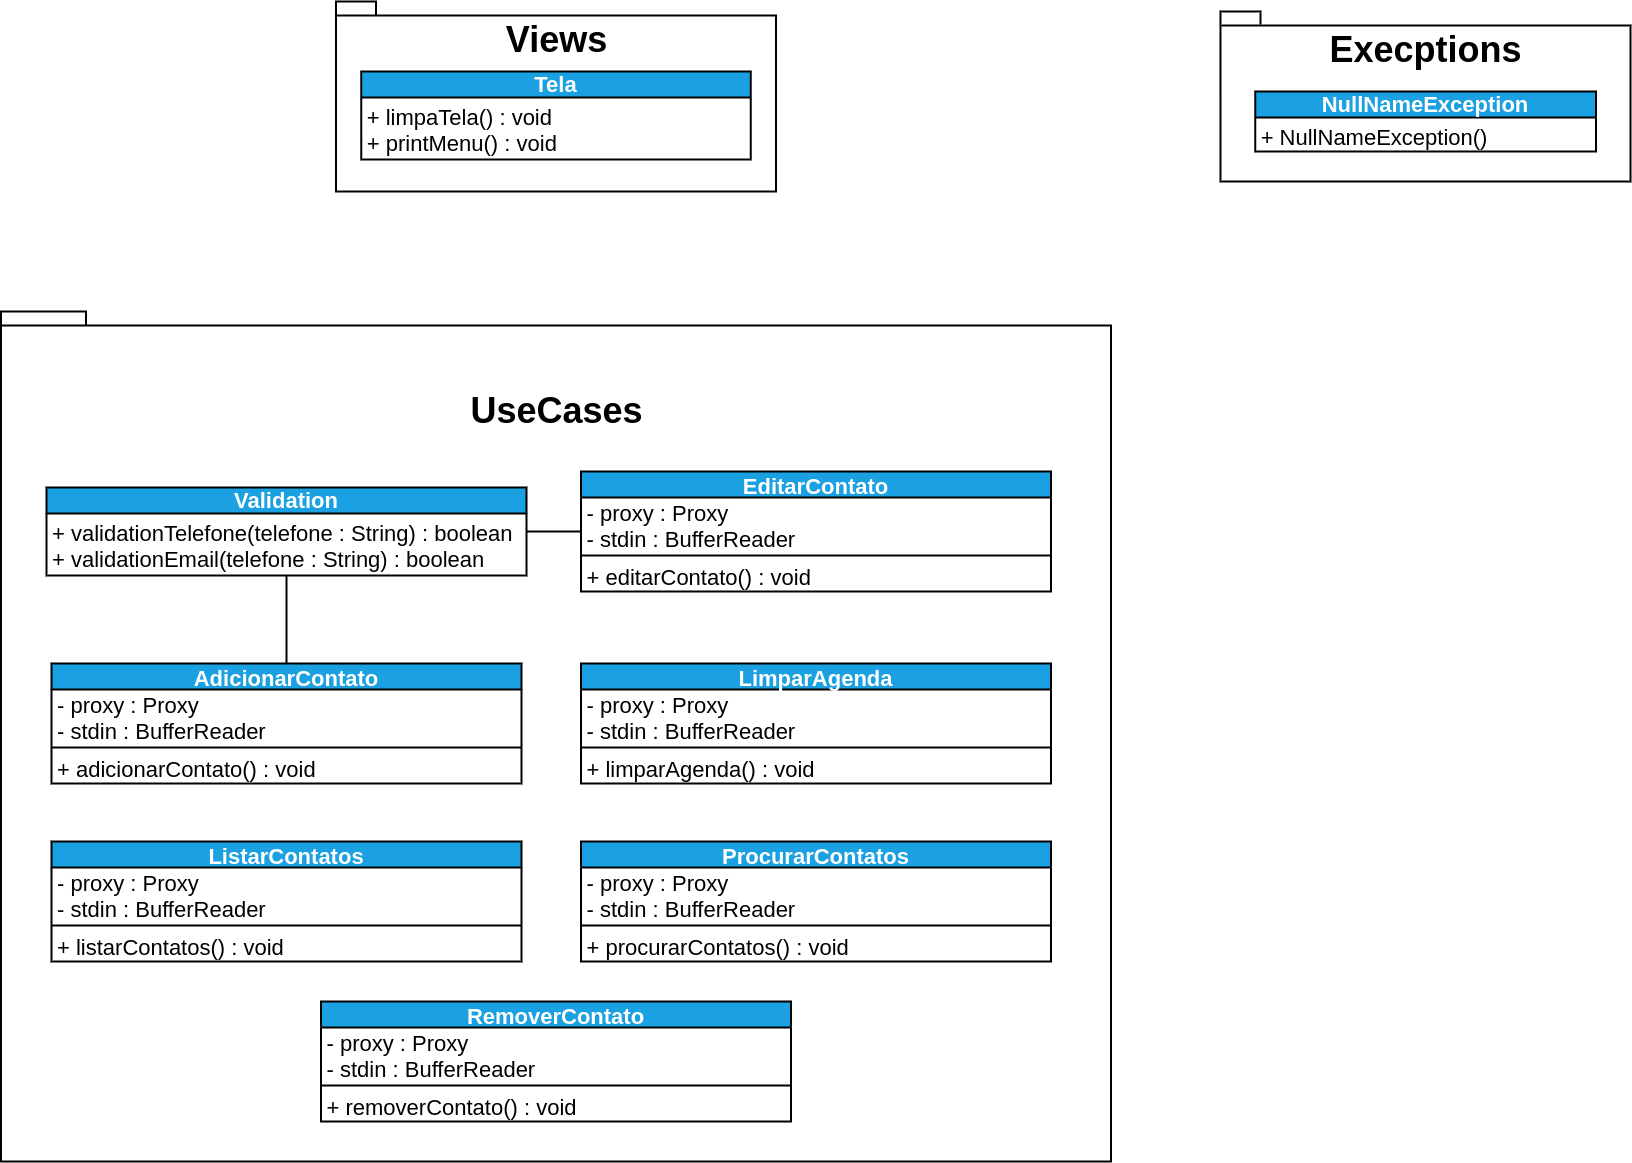

The diagram above was exported from draw.io. Its source (the exported page's mxGraphModel, read from the mxfile embedded in the PNG):
<mxGraphModel dx="2707" dy="341" grid="1" gridSize="10" guides="1" tooltips="1" connect="1" arrows="1" fold="1" page="1" pageScale="1" pageWidth="827" pageHeight="1169" math="0" shadow="0">
  <root>
    <mxCell id="0" />
    <mxCell id="1" parent="0" />
    <mxCell id="2" value="&lt;p style=&quot;line-height: 2.6 ; font-size: 36px&quot;&gt;UseCases&lt;/p&gt;" style="shape=folder;fontStyle=1;spacingTop=10;tabWidth=40;tabHeight=14;tabPosition=left;html=1;fontSize=22;strokeColor=default;strokeWidth=2;verticalAlign=top;" vertex="1" parent="1">
      <mxGeometry x="-189.5" y="1560" width="1110" height="850" as="geometry" />
    </mxCell>
    <mxCell id="3" value="&lt;font style=&quot;font-size: 36px&quot;&gt;Views&lt;/font&gt;" style="shape=folder;fontStyle=1;spacingTop=10;tabWidth=40;tabHeight=14;tabPosition=left;html=1;fontSize=22;strokeColor=default;strokeWidth=2;verticalAlign=top;" vertex="1" parent="1">
      <mxGeometry x="145.5" y="1250" width="440" height="190" as="geometry" />
    </mxCell>
    <mxCell id="4" value="Tela" style="swimlane;fontStyle=1;align=center;verticalAlign=bottom;childLayout=stackLayout;horizontal=1;startSize=26;horizontalStack=0;resizeParent=1;resizeParentMax=0;resizeLast=0;collapsible=1;marginBottom=0;fontSize=22;strokeColor=#000000;strokeWidth=2;fillColor=#1ba1e2;fontColor=#ffffff;" vertex="1" parent="1">
      <mxGeometry x="170.75" y="1320" width="389.5" height="88" as="geometry" />
    </mxCell>
    <mxCell id="5" value="+ limpaTela() : void&#10;+ printMenu() : void" style="text;strokeColor=none;fillColor=none;align=left;verticalAlign=top;spacingLeft=4;spacingRight=4;overflow=hidden;rotatable=0;points=[[0,0.5],[1,0.5]];portConstraint=eastwest;fontSize=22;strokeWidth=2;" vertex="1" parent="4">
      <mxGeometry y="26" width="389.5" height="62" as="geometry" />
    </mxCell>
    <mxCell id="6" value="Validation" style="swimlane;fontStyle=1;align=center;verticalAlign=bottom;childLayout=stackLayout;horizontal=1;startSize=26;horizontalStack=0;resizeParent=1;resizeParentMax=0;resizeLast=0;collapsible=1;marginBottom=0;fontSize=22;strokeColor=#000000;strokeWidth=2;fillColor=#1ba1e2;fontColor=#ffffff;" vertex="1" parent="1">
      <mxGeometry x="-144" y="1736" width="480" height="88" as="geometry" />
    </mxCell>
    <mxCell id="7" value="+ validationTelefone(telefone : String) : boolean&#10;+ validationEmail(telefone : String) : boolean" style="text;strokeColor=none;fillColor=none;align=left;verticalAlign=top;spacingLeft=4;spacingRight=4;overflow=hidden;rotatable=0;points=[[0,0.5],[1,0.5]];portConstraint=eastwest;fontSize=22;strokeWidth=2;" vertex="1" parent="6">
      <mxGeometry y="26" width="480" height="62" as="geometry" />
    </mxCell>
    <mxCell id="8" style="edgeStyle=none;html=1;exitX=0.5;exitY=0;exitDx=0;exitDy=0;entryX=0.5;entryY=1;entryDx=0;entryDy=0;fontSize=22;endArrow=none;endFill=0;strokeWidth=2;" edge="1" parent="1" source="9" target="6">
      <mxGeometry relative="1" as="geometry" />
    </mxCell>
    <mxCell id="9" value="AdicionarContato" style="swimlane;fontStyle=1;align=center;verticalAlign=middle;childLayout=stackLayout;horizontal=1;startSize=26;horizontalStack=0;resizeParent=1;resizeParentMax=0;resizeLast=0;collapsible=1;marginBottom=0;fontSize=22;strokeColor=#000000;strokeWidth=2;fillColor=#1ba1e2;fontColor=#ffffff;" vertex="1" parent="1">
      <mxGeometry x="-139" y="1912" width="470" height="120" as="geometry" />
    </mxCell>
    <mxCell id="10" value="- proxy : Proxy&#10;- stdin : BufferReader" style="text;strokeColor=none;fillColor=none;align=left;verticalAlign=middle;spacingLeft=4;spacingRight=4;overflow=hidden;rotatable=0;points=[[0,0.5],[1,0.5]];portConstraint=eastwest;fontSize=22;" vertex="1" parent="9">
      <mxGeometry y="26" width="470" height="54" as="geometry" />
    </mxCell>
    <mxCell id="11" value="" style="line;strokeWidth=2;fillColor=none;align=left;verticalAlign=middle;spacingTop=-1;spacingLeft=3;spacingRight=3;rotatable=0;labelPosition=right;points=[];portConstraint=eastwest;fontSize=22;" vertex="1" parent="9">
      <mxGeometry y="80" width="470" height="8" as="geometry" />
    </mxCell>
    <mxCell id="12" value="+ adicionarContato() : void" style="text;strokeColor=none;fillColor=none;align=left;verticalAlign=middle;spacingLeft=4;spacingRight=4;overflow=hidden;rotatable=0;points=[[0,0.5],[1,0.5]];portConstraint=eastwest;fontSize=22;" vertex="1" parent="9">
      <mxGeometry y="88" width="470" height="32" as="geometry" />
    </mxCell>
    <mxCell id="13" style="edgeStyle=none;html=1;exitX=0;exitY=0.5;exitDx=0;exitDy=0;entryX=1;entryY=0.5;entryDx=0;entryDy=0;fontSize=22;endArrow=none;endFill=0;strokeWidth=2;" edge="1" parent="1" source="14" target="6">
      <mxGeometry relative="1" as="geometry" />
    </mxCell>
    <mxCell id="14" value="EditarContato" style="swimlane;fontStyle=1;align=center;verticalAlign=middle;childLayout=stackLayout;horizontal=1;startSize=26;horizontalStack=0;resizeParent=1;resizeParentMax=0;resizeLast=0;collapsible=1;marginBottom=0;fontSize=22;strokeColor=#000000;strokeWidth=2;fillColor=#1ba1e2;fontColor=#ffffff;" vertex="1" parent="1">
      <mxGeometry x="390.5" y="1720" width="470" height="120" as="geometry" />
    </mxCell>
    <mxCell id="15" value="- proxy : Proxy&#10;- stdin : BufferReader" style="text;strokeColor=none;fillColor=none;align=left;verticalAlign=middle;spacingLeft=4;spacingRight=4;overflow=hidden;rotatable=0;points=[[0,0.5],[1,0.5]];portConstraint=eastwest;fontSize=22;" vertex="1" parent="14">
      <mxGeometry y="26" width="470" height="54" as="geometry" />
    </mxCell>
    <mxCell id="16" value="" style="line;strokeWidth=2;fillColor=none;align=left;verticalAlign=middle;spacingTop=-1;spacingLeft=3;spacingRight=3;rotatable=0;labelPosition=right;points=[];portConstraint=eastwest;fontSize=22;" vertex="1" parent="14">
      <mxGeometry y="80" width="470" height="8" as="geometry" />
    </mxCell>
    <mxCell id="17" value="+ editarContato() : void" style="text;strokeColor=none;fillColor=none;align=left;verticalAlign=middle;spacingLeft=4;spacingRight=4;overflow=hidden;rotatable=0;points=[[0,0.5],[1,0.5]];portConstraint=eastwest;fontSize=22;" vertex="1" parent="14">
      <mxGeometry y="88" width="470" height="32" as="geometry" />
    </mxCell>
    <mxCell id="18" value="LimparAgenda" style="swimlane;fontStyle=1;align=center;verticalAlign=middle;childLayout=stackLayout;horizontal=1;startSize=26;horizontalStack=0;resizeParent=1;resizeParentMax=0;resizeLast=0;collapsible=1;marginBottom=0;fontSize=22;strokeColor=#000000;strokeWidth=2;fillColor=#1ba1e2;fontColor=#ffffff;" vertex="1" parent="1">
      <mxGeometry x="390.5" y="1912" width="470" height="120" as="geometry" />
    </mxCell>
    <mxCell id="19" value="- proxy : Proxy&#10;- stdin : BufferReader" style="text;strokeColor=none;fillColor=none;align=left;verticalAlign=middle;spacingLeft=4;spacingRight=4;overflow=hidden;rotatable=0;points=[[0,0.5],[1,0.5]];portConstraint=eastwest;fontSize=22;" vertex="1" parent="18">
      <mxGeometry y="26" width="470" height="54" as="geometry" />
    </mxCell>
    <mxCell id="20" value="" style="line;strokeWidth=2;fillColor=none;align=left;verticalAlign=middle;spacingTop=-1;spacingLeft=3;spacingRight=3;rotatable=0;labelPosition=right;points=[];portConstraint=eastwest;fontSize=22;" vertex="1" parent="18">
      <mxGeometry y="80" width="470" height="8" as="geometry" />
    </mxCell>
    <mxCell id="21" value="+ limparAgenda() : void" style="text;strokeColor=none;fillColor=none;align=left;verticalAlign=middle;spacingLeft=4;spacingRight=4;overflow=hidden;rotatable=0;points=[[0,0.5],[1,0.5]];portConstraint=eastwest;fontSize=22;" vertex="1" parent="18">
      <mxGeometry y="88" width="470" height="32" as="geometry" />
    </mxCell>
    <mxCell id="22" value="ProcurarContatos" style="swimlane;fontStyle=1;align=center;verticalAlign=middle;childLayout=stackLayout;horizontal=1;startSize=26;horizontalStack=0;resizeParent=1;resizeParentMax=0;resizeLast=0;collapsible=1;marginBottom=0;fontSize=22;strokeColor=#000000;strokeWidth=2;fillColor=#1ba1e2;fontColor=#ffffff;" vertex="1" parent="1">
      <mxGeometry x="390.5" y="2090" width="470" height="120" as="geometry" />
    </mxCell>
    <mxCell id="23" value="- proxy : Proxy&#10;- stdin : BufferReader" style="text;strokeColor=none;fillColor=none;align=left;verticalAlign=middle;spacingLeft=4;spacingRight=4;overflow=hidden;rotatable=0;points=[[0,0.5],[1,0.5]];portConstraint=eastwest;fontSize=22;" vertex="1" parent="22">
      <mxGeometry y="26" width="470" height="54" as="geometry" />
    </mxCell>
    <mxCell id="24" value="" style="line;strokeWidth=2;fillColor=none;align=left;verticalAlign=middle;spacingTop=-1;spacingLeft=3;spacingRight=3;rotatable=0;labelPosition=right;points=[];portConstraint=eastwest;fontSize=22;" vertex="1" parent="22">
      <mxGeometry y="80" width="470" height="8" as="geometry" />
    </mxCell>
    <mxCell id="25" value="+ procurarContatos() : void" style="text;strokeColor=none;fillColor=none;align=left;verticalAlign=middle;spacingLeft=4;spacingRight=4;overflow=hidden;rotatable=0;points=[[0,0.5],[1,0.5]];portConstraint=eastwest;fontSize=22;" vertex="1" parent="22">
      <mxGeometry y="88" width="470" height="32" as="geometry" />
    </mxCell>
    <mxCell id="26" value="ListarContatos" style="swimlane;fontStyle=1;align=center;verticalAlign=middle;childLayout=stackLayout;horizontal=1;startSize=26;horizontalStack=0;resizeParent=1;resizeParentMax=0;resizeLast=0;collapsible=1;marginBottom=0;fontSize=22;strokeColor=#000000;strokeWidth=2;fillColor=#1ba1e2;fontColor=#ffffff;" vertex="1" parent="1">
      <mxGeometry x="-139" y="2090" width="470" height="120" as="geometry" />
    </mxCell>
    <mxCell id="27" value="- proxy : Proxy&#10;- stdin : BufferReader" style="text;strokeColor=none;fillColor=none;align=left;verticalAlign=middle;spacingLeft=4;spacingRight=4;overflow=hidden;rotatable=0;points=[[0,0.5],[1,0.5]];portConstraint=eastwest;fontSize=22;" vertex="1" parent="26">
      <mxGeometry y="26" width="470" height="54" as="geometry" />
    </mxCell>
    <mxCell id="28" value="" style="line;strokeWidth=2;fillColor=none;align=left;verticalAlign=middle;spacingTop=-1;spacingLeft=3;spacingRight=3;rotatable=0;labelPosition=right;points=[];portConstraint=eastwest;fontSize=22;" vertex="1" parent="26">
      <mxGeometry y="80" width="470" height="8" as="geometry" />
    </mxCell>
    <mxCell id="29" value="+ listarContatos() : void" style="text;strokeColor=none;fillColor=none;align=left;verticalAlign=middle;spacingLeft=4;spacingRight=4;overflow=hidden;rotatable=0;points=[[0,0.5],[1,0.5]];portConstraint=eastwest;fontSize=22;" vertex="1" parent="26">
      <mxGeometry y="88" width="470" height="32" as="geometry" />
    </mxCell>
    <mxCell id="30" value="RemoverContato" style="swimlane;fontStyle=1;align=center;verticalAlign=middle;childLayout=stackLayout;horizontal=1;startSize=26;horizontalStack=0;resizeParent=1;resizeParentMax=0;resizeLast=0;collapsible=1;marginBottom=0;fontSize=22;strokeColor=#000000;strokeWidth=2;fillColor=#1ba1e2;fontColor=#ffffff;" vertex="1" parent="1">
      <mxGeometry x="130.5" y="2250" width="470" height="120" as="geometry" />
    </mxCell>
    <mxCell id="31" value="- proxy : Proxy&#10;- stdin : BufferReader" style="text;strokeColor=none;fillColor=none;align=left;verticalAlign=middle;spacingLeft=4;spacingRight=4;overflow=hidden;rotatable=0;points=[[0,0.5],[1,0.5]];portConstraint=eastwest;fontSize=22;" vertex="1" parent="30">
      <mxGeometry y="26" width="470" height="54" as="geometry" />
    </mxCell>
    <mxCell id="32" value="" style="line;strokeWidth=2;fillColor=none;align=left;verticalAlign=middle;spacingTop=-1;spacingLeft=3;spacingRight=3;rotatable=0;labelPosition=right;points=[];portConstraint=eastwest;fontSize=22;" vertex="1" parent="30">
      <mxGeometry y="80" width="470" height="8" as="geometry" />
    </mxCell>
    <mxCell id="33" value="+ removerContato() : void" style="text;strokeColor=none;fillColor=none;align=left;verticalAlign=middle;spacingLeft=4;spacingRight=4;overflow=hidden;rotatable=0;points=[[0,0.5],[1,0.5]];portConstraint=eastwest;fontSize=22;" vertex="1" parent="30">
      <mxGeometry y="88" width="470" height="32" as="geometry" />
    </mxCell>
    <mxCell id="34" value="&lt;font style=&quot;font-size: 36px&quot;&gt;Execptions&lt;/font&gt;" style="shape=folder;fontStyle=1;spacingTop=10;tabWidth=40;tabHeight=14;tabPosition=left;html=1;fontSize=22;strokeColor=default;strokeWidth=2;verticalAlign=top;" vertex="1" parent="1">
      <mxGeometry x="1030" y="1260" width="410" height="170" as="geometry" />
    </mxCell>
    <mxCell id="35" value="NullNameException" style="swimlane;fontStyle=1;align=center;verticalAlign=bottom;childLayout=stackLayout;horizontal=1;startSize=26;horizontalStack=0;resizeParent=1;resizeParentMax=0;resizeLast=0;collapsible=1;marginBottom=0;fontSize=22;strokeColor=#000000;strokeWidth=2;fillColor=#1ba1e2;fontColor=#ffffff;" vertex="1" parent="1">
      <mxGeometry x="1064.6299999999999" y="1340" width="340.75" height="60" as="geometry" />
    </mxCell>
    <mxCell id="36" value="+ NullNameException()" style="text;strokeColor=none;fillColor=none;align=left;verticalAlign=top;spacingLeft=4;spacingRight=4;overflow=hidden;rotatable=0;points=[[0,0.5],[1,0.5]];portConstraint=eastwest;fontSize=22;strokeWidth=2;" vertex="1" parent="35">
      <mxGeometry y="26" width="340.75" height="34" as="geometry" />
    </mxCell>
  </root>
</mxGraphModel>